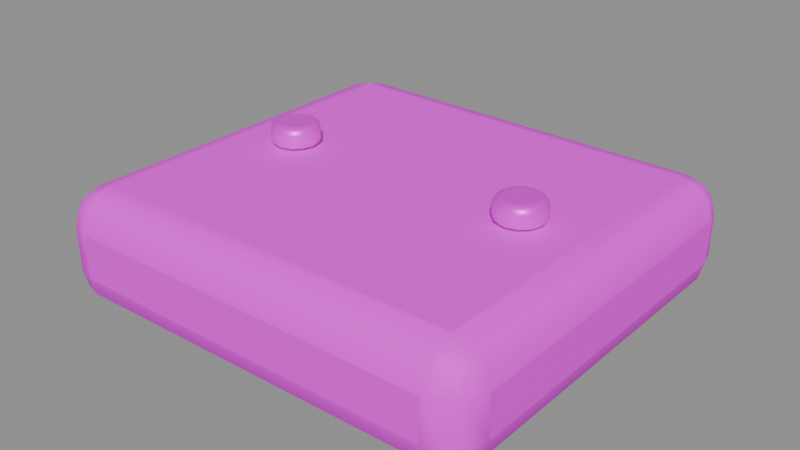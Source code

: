 # Source: facility_footing.blend  (saved by Blender 5.3.31; exported with 4.5.12 LTS)
import bpy
from mathutils import Matrix  # noqa: F401  (used for matrix-valued properties, if any)

bpy.ops.wm.read_factory_settings(use_empty=True)
scene = bpy.context.scene
scene.name = 'Asset | facility_footing'

# ---- collections
col_master___facility_footing = bpy.data.collections.new('MASTER | facility_footing'); scene.collection.children.link(col_master___facility_footing)

# ---- images (referenced by path relative to the original .blend; pixels are not part of the script)
import os
ASSET_DIR = os.environ.get("B2B_ASSET_DIR", "")  # directory of the original .blend (textures are referenced by path, not embedded)
HERE = os.path.dirname(os.path.abspath(__file__))  # packed textures are extracted next to this script under _unpacked/

def load_image(name, relpath, width, height, colorspace="sRGB"):
    """Load a texture the original file referenced (path relative to the .blend, or extracted next to this script)."""
    p = next((c for c in (os.path.join(HERE, relpath), os.path.join(ASSET_DIR, relpath)) if relpath and os.path.exists(c)), "")
    if p:
        img = bpy.data.images.load(p, check_existing=True)
        img.name = name
    else:  # same state as the original file: an image datablock whose file is absent (Cycles renders it pink)
        img = bpy.data.images.new(name, width, height)
        img.source = "FILE"
        img.filepath = "//" + (relpath or name)
    img.colorspace_settings.name = colorspace
    return img
img_sea_cabin_timber_8x8_512_png = load_image('sea_cabin_timber_8x8_512.png', 'sea_cabin_timber_8x8_512.png', 1024, 1024, 'sRGB')

# ---- materials (node trees are filled in below, after node groups)
mat_sea_matte = bpy.data.materials.new('SEA_Matte')
mat_sea_matte.roughness = 0.74
mat_sea_metal = bpy.data.materials.new('SEA_Metal')
mat_sea_metal.roughness = 0.42

# ---- material node trees
mat_sea_matte.use_nodes = True; mat_sea_matte.node_tree.nodes.clear()
_N = mat_sea_matte.node_tree.nodes; _L = mat_sea_matte.node_tree.links
n0 = _N.new('ShaderNodeBsdfPrincipled'); n0.name = 'Principled BSDF'; n0.location = (-200, 100)
n0.inputs[2].default_value = 0.74
n0.inputs[10].default_value = 0.005
n1 = _N.new('ShaderNodeOutputMaterial'); n1.name = 'Material Output'; n1.location = (200, 100)
n2 = _N.new('ShaderNodeUVMap'); n2.name = 'UV Map'; n2.location = (0, 0)
n2.width = 160
n2.uv_map = 'PaletteUV'
n3 = _N.new('ShaderNodeTexImage'); n3.name = 'Image Texture'; n3.location = (0, 0)
n3.image = img_sea_cabin_timber_8x8_512_png
n3.interpolation = 'Closest'
_L.new(n0.outputs[0], n1.inputs[0])
_L.new(n2.outputs[0], n3.inputs[0])
_L.new(n3.outputs[0], n0.inputs[0])
n1.is_active_output = True
mat_sea_metal.use_nodes = True; mat_sea_metal.node_tree.nodes.clear()
_N = mat_sea_metal.node_tree.nodes; _L = mat_sea_metal.node_tree.links
n0 = _N.new('ShaderNodeBsdfPrincipled'); n0.name = 'Principled BSDF'; n0.location = (-200, 100)
n0.inputs[1].default_value = 0.28
n0.inputs[2].default_value = 0.42
n0.inputs[10].default_value = 0.005
n1 = _N.new('ShaderNodeOutputMaterial'); n1.name = 'Material Output'; n1.location = (200, 100)
n2 = _N.new('ShaderNodeUVMap'); n2.name = 'UV Map'; n2.location = (0, 0)
n2.width = 160
n2.uv_map = 'PaletteUV'
n3 = _N.new('ShaderNodeTexImage'); n3.name = 'Image Texture'; n3.location = (0, 0)
n3.image = img_sea_cabin_timber_8x8_512_png
n3.interpolation = 'Closest'
_L.new(n0.outputs[0], n1.inputs[0])
_L.new(n2.outputs[0], n3.inputs[0])
_L.new(n3.outputs[0], n0.inputs[0])
n1.is_active_output = True

# ---- meshes
me_inlaid_fixing_stone = bpy.data.meshes.new('Inlaid fixing stone')
me_inlaid_fixing_stone.from_pydata([(-0.31, -0.29, 0.0), (-0.31, 0.29, 0.0), (-0.31, 0.29, 0.16), (-0.31, -0.29, 0.16), (0.31, -0.2839, 0.00168), (0.31, 0.2839, 0.00168), (0.31, 0.2839, 0.1583), (0.31, -0.2839, 0.1583)], [], [(3, 2, 1, 0), (4, 5, 6, 7), (0, 1, 5, 4), (1, 2, 6, 5), (2, 3, 7, 6), (3, 0, 4, 7)])
me_inlaid_fixing_stone.polygons.foreach_set('use_smooth', [True] * 6)
_uv = me_inlaid_fixing_stone.uv_layers.new(name='PaletteUV')
_uv.uv.foreach_set('vector', [0.4725, 0.9375, 0.4375, 0.9725, 0.4025, 0.9375, 0.4375, 0.9025, 0.4725, 0.9375, 0.4375, 0.9725, 0.4025, 0.9375, 0.4375, 0.9025, 0.4725, 0.9375, 0.4375, 0.9725, 0.4025, 0.9375, 0.4375, 0.9025, 0.4725, 0.9375, 0.4375, 0.9725, 0.4025, 0.9375, 0.4375, 0.9025, 0.4725, 0.9375, 0.4375, 0.9725, 0.4025, 0.9375, 0.4375, 0.9025, 0.4725, 0.9375, 0.4375, 0.9725, 0.4025, 0.9375, 0.4375, 0.9025])
me_inlaid_fixing_stone.materials.append(mat_sea_matte)
me_inlaid_fixing_stone.update()
me_fixing_stud = bpy.data.meshes.new('Fixing stud')
me_fixing_stud.from_pydata([(-0.215, 5.285e-09, 0.163), (-0.2103, -0.0175, 0.163), (-0.1975, -0.03031, 0.163), (-0.18, -0.035, 0.163), (-0.1625, -0.03031, 0.163), (-0.1497, -0.0175, 0.163), (-0.145, -5.285e-09, 0.163), (-0.1497, 0.0175, 0.163), (-0.1625, 0.03031, 0.163), (-0.18, 0.035, 0.163), (-0.1975, 0.03031, 0.163), (-0.2103, 0.0175, 0.163), (-0.213, 4.983e-09, 0.193), (-0.2086, -0.0165, 0.193), (-0.1965, -0.02858, 0.193), (-0.18, -0.033, 0.193), (-0.1635, -0.02858, 0.193), (-0.1514, -0.0165, 0.193), (-0.147, -4.983e-09, 0.193), (-0.1514, 0.0165, 0.193), (-0.1635, 0.02858, 0.193), (-0.18, 0.033, 0.193), (-0.1965, 0.02858, 0.193), (-0.2086, 0.0165, 0.193)], [], [(11, 10, 9, 8, 7, 6, 5, 4, 3, 2, 1, 0), (12, 13, 14, 15, 16, 17, 18, 19, 20, 21, 22, 23), (0, 1, 13, 12), (1, 2, 14, 13), (2, 3, 15, 14), (3, 4, 16, 15), (4, 5, 17, 16), (5, 6, 18, 17), (6, 7, 19, 18), (7, 8, 20, 19), (8, 9, 21, 20), (9, 10, 22, 21), (10, 11, 23, 22), (11, 0, 12, 23)])
me_fixing_stud.polygons.foreach_set('use_smooth', [True] * 14)
_uv = me_fixing_stud.uv_layers.new(name='PaletteUV')
_uv.uv.foreach_set('vector', [0.3475, 0.0625, 0.3428, 0.08, 0.33, 0.09281, 0.3125, 0.0975, 0.295, 0.09281, 0.2822, 0.08, 0.2775, 0.0625, 0.2822, 0.045, 0.295, 0.03219, 0.3125, 0.0275, 0.33, 0.03219, 0.3428, 0.045, 0.3475, 0.0625, 0.3428, 0.08, 0.33, 0.09281, 0.3125, 0.0975, 0.295, 0.09281, 0.2822, 0.08, 0.2775, 0.0625, 0.2822, 0.045, 0.295, 0.03219, 0.3125, 0.0275, 0.33, 0.03219, 0.3428, 0.045, 0.3475, 0.0625, 0.3125, 0.0975, 0.2775, 0.0625, 0.3125, 0.0275, 0.3475, 0.0625, 0.3125, 0.0975, 0.2775, 0.0625, 0.3125, 0.0275, 0.3475, 0.0625, 0.3125, 0.0975, 0.2775, 0.0625, 0.3125, 0.0275, 0.3475, 0.0625, 0.3125, 0.0975, 0.2775, 0.0625, 0.3125, 0.0275, 0.3475, 0.0625, 0.3125, 0.0975, 0.2775, 0.0625, 0.3125, 0.0275, 0.3475, 0.0625, 0.3125, 0.0975, 0.2775, 0.0625, 0.3125, 0.0275, 0.3475, 0.0625, 0.3125, 0.0975, 0.2775, 0.0625, 0.3125, 0.0275, 0.3475, 0.0625, 0.3125, 0.0975, 0.2775, 0.0625, 0.3125, 0.0275, 0.3475, 0.0625, 0.3125, 0.0975, 0.2775, 0.0625, 0.3125, 0.0275, 0.3475, 0.0625, 0.3125, 0.0975, 0.2775, 0.0625, 0.3125, 0.0275, 0.3475, 0.0625, 0.3125, 0.0975, 0.2775, 0.0625, 0.3125, 0.0275, 0.3475, 0.0625, 0.3125, 0.0975, 0.2775, 0.0625, 0.3125, 0.0275])
me_fixing_stud.materials.append(mat_sea_metal)
me_fixing_stud.update()
me_fixing_stud_001 = bpy.data.meshes.new('Fixing stud.001')
me_fixing_stud_001.from_pydata([(0.145, 5.285e-09, 0.163), (0.1497, -0.0175, 0.163), (0.1625, -0.03031, 0.163), (0.18, -0.035, 0.163), (0.1975, -0.03031, 0.163), (0.2103, -0.0175, 0.163), (0.215, -5.285e-09, 0.163), (0.2103, 0.0175, 0.163), (0.1975, 0.03031, 0.163), (0.18, 0.035, 0.163), (0.1625, 0.03031, 0.163), (0.1497, 0.0175, 0.163), (0.147, 4.983e-09, 0.193), (0.1514, -0.0165, 0.193), (0.1635, -0.02858, 0.193), (0.18, -0.033, 0.193), (0.1965, -0.02858, 0.193), (0.2086, -0.0165, 0.193), (0.213, -4.983e-09, 0.193), (0.2086, 0.0165, 0.193), (0.1965, 0.02858, 0.193), (0.18, 0.033, 0.193), (0.1635, 0.02858, 0.193), (0.1514, 0.0165, 0.193)], [], [(11, 10, 9, 8, 7, 6, 5, 4, 3, 2, 1, 0), (12, 13, 14, 15, 16, 17, 18, 19, 20, 21, 22, 23), (0, 1, 13, 12), (1, 2, 14, 13), (2, 3, 15, 14), (3, 4, 16, 15), (4, 5, 17, 16), (5, 6, 18, 17), (6, 7, 19, 18), (7, 8, 20, 19), (8, 9, 21, 20), (9, 10, 22, 21), (10, 11, 23, 22), (11, 0, 12, 23)])
me_fixing_stud_001.polygons.foreach_set('use_smooth', [True] * 14)
_uv = me_fixing_stud_001.uv_layers.new(name='PaletteUV')
_uv.uv.foreach_set('vector', [0.3475, 0.0625, 0.3428, 0.08, 0.33, 0.09281, 0.3125, 0.0975, 0.295, 0.09281, 0.2822, 0.08, 0.2775, 0.0625, 0.2822, 0.045, 0.295, 0.03219, 0.3125, 0.0275, 0.33, 0.03219, 0.3428, 0.045, 0.3475, 0.0625, 0.3428, 0.08, 0.33, 0.09281, 0.3125, 0.0975, 0.295, 0.09281, 0.2822, 0.08, 0.2775, 0.0625, 0.2822, 0.045, 0.295, 0.03219, 0.3125, 0.0275, 0.33, 0.03219, 0.3428, 0.045, 0.3475, 0.0625, 0.3125, 0.0975, 0.2775, 0.0625, 0.3125, 0.0275, 0.3475, 0.0625, 0.3125, 0.0975, 0.2775, 0.0625, 0.3125, 0.0275, 0.3475, 0.0625, 0.3125, 0.0975, 0.2775, 0.0625, 0.3125, 0.0275, 0.3475, 0.0625, 0.3125, 0.0975, 0.2775, 0.0625, 0.3125, 0.0275, 0.3475, 0.0625, 0.3125, 0.0975, 0.2775, 0.0625, 0.3125, 0.0275, 0.3475, 0.0625, 0.3125, 0.0975, 0.2775, 0.0625, 0.3125, 0.0275, 0.3475, 0.0625, 0.3125, 0.0975, 0.2775, 0.0625, 0.3125, 0.0275, 0.3475, 0.0625, 0.3125, 0.0975, 0.2775, 0.0625, 0.3125, 0.0275, 0.3475, 0.0625, 0.3125, 0.0975, 0.2775, 0.0625, 0.3125, 0.0275, 0.3475, 0.0625, 0.3125, 0.0975, 0.2775, 0.0625, 0.3125, 0.0275, 0.3475, 0.0625, 0.3125, 0.0975, 0.2775, 0.0625, 0.3125, 0.0275, 0.3475, 0.0625, 0.3125, 0.0975, 0.2775, 0.0625, 0.3125, 0.0275])
me_fixing_stud_001.materials.append(mat_sea_metal)
me_fixing_stud_001.update()

# ---- objects
ob_inlaid_fixing_stone = bpy.data.objects.new('Inlaid fixing stone', me_inlaid_fixing_stone)
ob_fixing_stud = bpy.data.objects.new('Fixing stud', me_fixing_stud)
ob_fixing_stud_001 = bpy.data.objects.new('Fixing stud.001', me_fixing_stud_001)

# ---- transforms, parenting, visibility, modifiers, constraints
ob_inlaid_fixing_stone.location = (0.0, 0.0, 0.0)
_m = ob_inlaid_fixing_stone.modifiers.new('Real edge rounding', 'BEVEL')
_m.width = 0.049
_m.width_pct = 0.049
_m.segments = 3
_m.harden_normals = True
_m = ob_inlaid_fixing_stone.modifiers.new('Weighted surface normals', 'WEIGHTED_NORMAL')
_m.keep_sharp = True
ob_fixing_stud.location = (0.0, 0.0, 0.0)
_m = ob_fixing_stud.modifiers.new('Real edge rounding', 'BEVEL')
_m.width = 0.009
_m.width_pct = 0.009
_m.segments = 3
_m.harden_normals = True
_m = ob_fixing_stud.modifiers.new('Weighted surface normals', 'WEIGHTED_NORMAL')
_m.keep_sharp = True
ob_fixing_stud_001.location = (0.0, 0.0, 0.0)
_m = ob_fixing_stud_001.modifiers.new('Real edge rounding', 'BEVEL')
_m.width = 0.009
_m.width_pct = 0.009
_m.segments = 3
_m.harden_normals = True
_m = ob_fixing_stud_001.modifiers.new('Weighted surface normals', 'WEIGHTED_NORMAL')
_m.keep_sharp = True

# ---- collection membership
col_master___facility_footing.objects.link(ob_inlaid_fixing_stone)
col_master___facility_footing.objects.link(ob_fixing_stud)
col_master___facility_footing.objects.link(ob_fixing_stud_001)

# ---- scene / render settings (as saved in the file)
scene.frame_start = 1; scene.frame_end = 250; scene.frame_set(1)
scene.render.engine = 'BLENDER_EEVEE_NEXT'
scene.render.image_settings.exr_codec = 'NONE'
scene.render.use_bake_clear = False
scene.render.bake_margin = 0
scene.render.bake_bias = 0.0
scene.render.bake_samples = 0
scene.render.simplify_subdivision_render = 0
scene.render.simplify_child_particles_render = 0.0
scene.render.compositor_device = 'GPU'
scene.eevee.use_volume_custom_range = False
scene.eevee.gtao_distance = 0.0
scene.eevee.use_fast_gi = False
scene.eevee.fast_gi_thickness_near = 0.1
scene.eevee.fast_gi_thickness_far = 0.0
scene.eevee.ray_tracing_options.screen_trace_thickness = 0.1
bpy.context.view_layer.update()

# ---- added for rendering (the .blend has no active camera and no usable light): camera, sun + grey world if the file has none
cam_auto = bpy.data.cameras.new('AutoCamera')
cam_auto.lens = 50.0
cam_auto.sensor_width = 36.0
cam_auto.clip_end = 1000.0
ob_auto_camera = bpy.data.objects.new('AutoCamera', cam_auto)
scene.collection.objects.link(ob_auto_camera)
ob_auto_camera.location = (0.804936, -0.965923, 0.740515)
ob_auto_camera.rotation_euler = (1.09748, -7.21219e-08, 0.694738)
scene.camera = ob_auto_camera
light_auto_sun = bpy.data.lights.new('AutoSun', 'SUN')
light_auto_sun.energy = 3.0
light_auto_sun.angle = 0.0523599
ob_auto_sun = bpy.data.objects.new('AutoSun', light_auto_sun)
scene.collection.objects.link(ob_auto_sun)
ob_auto_sun.rotation_euler = (0.872665, 0.174533, 0.523599)
if scene.world is None:
    world_auto = bpy.data.worlds.new('AutoWorld')
    world_auto.color = (0.3, 0.3, 0.3)
    scene.world = world_auto
bpy.context.view_layer.update()
